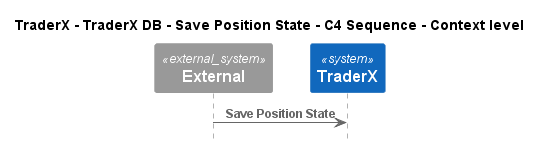

The diagram above was rendered by PlantUML. Its source (embedded in the PNG):
@startuml
!pragma layout smetana
!include ..\..\..\..\..\..\.c4s\C4_Sequence.puml

title TraderX - TraderX DB - Save Position State - C4 Sequence - Context level

System_Ext(C4InterFlow.SoftwareSystems.ExternalSystem, "External", "")
System(TraderX.SoftwareSystems.TraderX, "TraderX", "TraderX")

Rel(C4InterFlow.SoftwareSystems.ExternalSystem, TraderX.SoftwareSystems.TraderX, "Save Position State")


@enduml